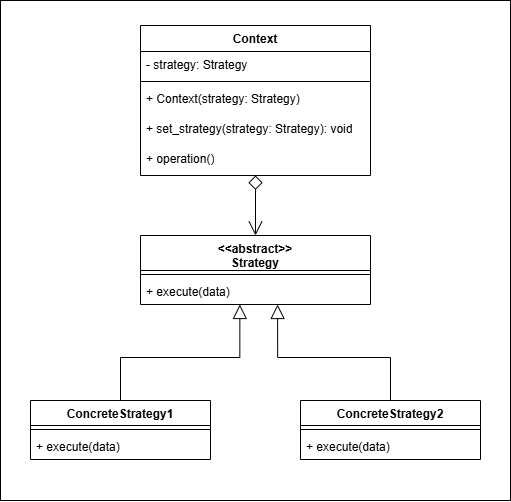

The diagram above was exported from draw.io. Its source (the exported page's mxGraphModel, read from the mxfile embedded in the PNG):
<mxGraphModel dx="2102" dy="1100" grid="1" gridSize="10" guides="1" tooltips="1" connect="1" arrows="1" fold="1" page="1" pageScale="1" pageWidth="850" pageHeight="1100" math="0" shadow="0">
  <root>
    <mxCell id="0" />
    <mxCell id="1" parent="0" />
    <mxCell id="2" edge="1" parent="1" source="3" style="edgeStyle=orthogonalEdgeStyle;rounded=0;orthogonalLoop=1;jettySize=auto;html=1;endArrow=block;endFill=0;entryX=0.432;entryY=1;entryDx=0;entryDy=0;entryPerimeter=0;startSize=12;endSize=12;" target="18">
      <mxGeometry relative="1" as="geometry" />
    </mxCell>
    <mxCell id="3" parent="1" style="swimlane;fontStyle=1;align=center;verticalAlign=top;childLayout=stackLayout;horizontal=1;startSize=25;horizontalStack=0;resizeParent=1;resizeParentMax=0;resizeLast=0;collapsible=1;marginBottom=0;whiteSpace=wrap;html=1;" value="ConcreteStrategy1" vertex="1">
      <mxGeometry height="59" width="180" x="2910" y="560" as="geometry" />
    </mxCell>
    <mxCell id="4" parent="3" style="line;strokeWidth=1;fillColor=none;align=left;verticalAlign=middle;spacingTop=-1;spacingLeft=3;spacingRight=3;rotatable=0;labelPosition=right;points=[];portConstraint=eastwest;strokeColor=inherit;" value="" vertex="1">
      <mxGeometry height="8" width="180" y="25" as="geometry" />
    </mxCell>
    <mxCell id="5" parent="3" style="text;strokeColor=none;fillColor=none;align=left;verticalAlign=top;spacingLeft=4;spacingRight=4;overflow=hidden;rotatable=0;points=[[0,0.5],[1,0.5]];portConstraint=eastwest;whiteSpace=wrap;html=1;" value="+ execute(data)" vertex="1">
      <mxGeometry height="26" width="180" y="33" as="geometry" />
    </mxCell>
    <mxCell id="6" parent="1" style="swimlane;fontStyle=1;align=center;verticalAlign=top;childLayout=stackLayout;horizontal=1;startSize=25;horizontalStack=0;resizeParent=1;resizeParentMax=0;resizeLast=0;collapsible=1;marginBottom=0;whiteSpace=wrap;html=1;" value="&lt;span style=&quot;background-color: transparent; color: light-dark(rgb(0, 0, 0), rgb(255, 255, 255));&quot;&gt;ConcreteStrategy2&lt;/span&gt;" vertex="1">
      <mxGeometry height="59" width="180" x="3180" y="560" as="geometry" />
    </mxCell>
    <mxCell id="7" parent="6" style="line;strokeWidth=1;fillColor=none;align=left;verticalAlign=middle;spacingTop=-1;spacingLeft=3;spacingRight=3;rotatable=0;labelPosition=right;points=[];portConstraint=eastwest;strokeColor=inherit;" value="" vertex="1">
      <mxGeometry height="8" width="180" y="25" as="geometry" />
    </mxCell>
    <mxCell id="8" parent="6" style="text;strokeColor=none;fillColor=none;align=left;verticalAlign=top;spacingLeft=4;spacingRight=4;overflow=hidden;rotatable=0;points=[[0,0.5],[1,0.5]];portConstraint=eastwest;whiteSpace=wrap;html=1;" value="+ execute(data)" vertex="1">
      <mxGeometry height="26" width="180" y="33" as="geometry" />
    </mxCell>
    <mxCell id="9" edge="1" parent="1" source="10" style="edgeStyle=orthogonalEdgeStyle;rounded=0;orthogonalLoop=1;jettySize=auto;html=1;startArrow=diamond;startFill=0;endArrow=open;endFill=0;startSize=12;endSize=12;" target="16">
      <mxGeometry relative="1" as="geometry">
        <mxPoint x="3205" y="395" as="targetPoint" />
      </mxGeometry>
    </mxCell>
    <mxCell id="10" parent="1" style="swimlane;fontStyle=1;align=center;verticalAlign=top;childLayout=stackLayout;horizontal=1;startSize=26;horizontalStack=0;resizeParent=1;resizeParentMax=0;resizeLast=0;collapsible=1;marginBottom=0;whiteSpace=wrap;html=1;" value="Context" vertex="1">
      <mxGeometry height="150" width="230" x="3020" y="185" as="geometry" />
    </mxCell>
    <mxCell id="11" parent="10" style="text;strokeColor=none;fillColor=none;align=left;verticalAlign=top;spacingLeft=4;spacingRight=4;overflow=hidden;rotatable=0;points=[[0,0.5],[1,0.5]];portConstraint=eastwest;whiteSpace=wrap;html=1;" value="- strategy: Strategy" vertex="1">
      <mxGeometry height="26" width="230" y="26" as="geometry" />
    </mxCell>
    <mxCell id="12" parent="10" style="line;strokeWidth=1;fillColor=none;align=left;verticalAlign=middle;spacingTop=-1;spacingLeft=3;spacingRight=3;rotatable=0;labelPosition=right;points=[];portConstraint=eastwest;strokeColor=inherit;" value="" vertex="1">
      <mxGeometry height="8" width="230" y="52" as="geometry" />
    </mxCell>
    <mxCell id="13" parent="10" style="text;strokeColor=none;fillColor=none;align=left;verticalAlign=top;spacingLeft=4;spacingRight=4;overflow=hidden;rotatable=0;points=[[0,0.5],[1,0.5]];portConstraint=eastwest;whiteSpace=wrap;html=1;" value="+ Context(strategy: Strategy)" vertex="1">
      <mxGeometry height="30" width="230" y="60" as="geometry" />
    </mxCell>
    <mxCell id="14" parent="10" style="text;strokeColor=none;fillColor=none;align=left;verticalAlign=top;spacingLeft=4;spacingRight=4;overflow=hidden;rotatable=0;points=[[0,0.5],[1,0.5]];portConstraint=eastwest;whiteSpace=wrap;html=1;" value="+ set_strategy(strategy: Strategy): void" vertex="1">
      <mxGeometry height="30" width="230" y="90" as="geometry" />
    </mxCell>
    <mxCell id="15" parent="10" style="text;strokeColor=none;fillColor=none;align=left;verticalAlign=top;spacingLeft=4;spacingRight=4;overflow=hidden;rotatable=0;points=[[0,0.5],[1,0.5]];portConstraint=eastwest;whiteSpace=wrap;html=1;" value="+ operation()" vertex="1">
      <mxGeometry height="30" width="230" y="120" as="geometry" />
    </mxCell>
    <mxCell id="16" parent="1" style="swimlane;fontStyle=1;align=center;verticalAlign=top;childLayout=stackLayout;horizontal=1;startSize=35;horizontalStack=0;resizeParent=1;resizeParentMax=0;resizeLast=0;collapsible=1;marginBottom=0;whiteSpace=wrap;html=1;" value="&amp;lt;&amp;lt;abstract&amp;gt;&amp;gt;&lt;div&gt;Strategy&lt;/div&gt;" vertex="1">
      <mxGeometry height="69" width="230" x="3020" y="395" as="geometry" />
    </mxCell>
    <mxCell id="17" parent="16" style="line;strokeWidth=1;fillColor=none;align=left;verticalAlign=middle;spacingTop=-1;spacingLeft=3;spacingRight=3;rotatable=0;labelPosition=right;points=[];portConstraint=eastwest;strokeColor=inherit;" value="" vertex="1">
      <mxGeometry height="8" width="230" y="35" as="geometry" />
    </mxCell>
    <mxCell id="18" parent="16" style="text;strokeColor=none;fillColor=none;align=left;verticalAlign=top;spacingLeft=4;spacingRight=4;overflow=hidden;rotatable=0;points=[[0,0.5],[1,0.5]];portConstraint=eastwest;whiteSpace=wrap;html=1;" value="+ execute(data)" vertex="1">
      <mxGeometry height="26" width="230" y="43" as="geometry" />
    </mxCell>
    <mxCell id="19" edge="1" parent="1" source="6" style="edgeStyle=orthogonalEdgeStyle;rounded=0;orthogonalLoop=1;jettySize=auto;html=1;entryX=0.596;entryY=1;entryDx=0;entryDy=0;entryPerimeter=0;endArrow=block;endFill=0;startSize=12;endSize=12;" target="18">
      <mxGeometry relative="1" as="geometry" />
    </mxCell>
    <mxCell id="20" parent="1" style="rounded=0;whiteSpace=wrap;html=1;fillColor=none;" value="" vertex="1">
      <mxGeometry height="500" width="510" x="2880" y="160" as="geometry" />
    </mxCell>
  </root>
</mxGraphModel>